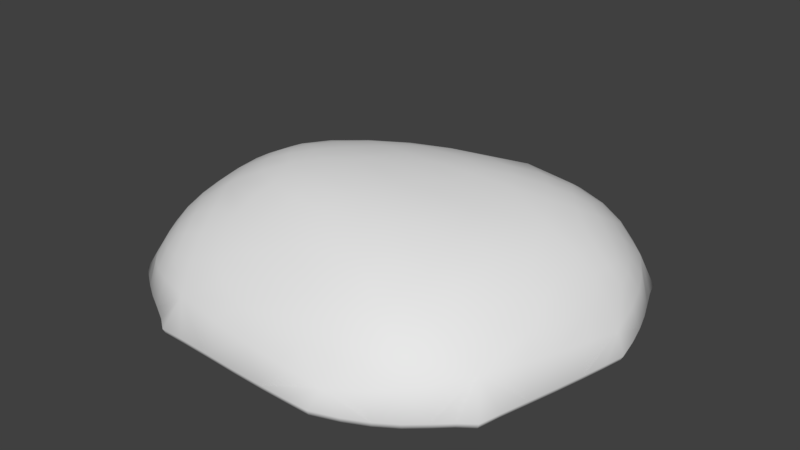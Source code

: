 # Source: Rock.blend  (saved by Blender 2.78.0; exported with 4.5.12 LTS)
import bpy
from mathutils import Matrix  # noqa: F401  (used for matrix-valued properties, if any)

bpy.ops.wm.read_factory_settings(use_empty=True)
scene = bpy.context.scene
scene.name = 'Scene'

# ---- collections
col_collection_1 = bpy.data.collections.new('Collection 1'); scene.collection.children.link(col_collection_1)

# ---- world
world_world = bpy.data.worlds.new('World'); scene.world = world_world
world_world.color = (0.05088, 0.05088, 0.05088)
world_world.use_sun_shadow = False
world_world.sun_shadow_jitter_overblur = 0.0
world_world.cycles.sampling_method = 'MANUAL'

# ---- meshes
me_icosphere = bpy.data.meshes.new('Icosphere')
me_icosphere.from_pydata([(1.552, -1.81, 0.5477), (1.974, -1.462, 0.6251), (1.459, -1.472, 0.9035), (-1.683, -1.414, 0.5477), (-1.224, -1.659, 0.6251), (-1.376, -1.23, 0.9035), (-1.967, 0.7353, 0.5477), (-2.074, 0.2818, 0.6251), (-1.696, 0.5471, 0.9035), (0.8941, 2.253, 0.5477), (0.07007, 1.897, 0.6251), (0.7395, 1.916, 0.9035), (2.654, 0.8736, 0.5477), (2.467, 1.356, 0.6251), (2.315, 0.8821, 0.9035), (1.359, 0.7125, 1.345), (0.9973, 1.138, 1.345), (0.5575, 0.47, 1.477), (1.925, 1.134, 1.11), (2.102, 1.61, 0.8303), (1.585, 1.561, 1.11), (1.974, 2.036, 0.6251), (1.571, 2.307, 0.5477), (1.459, 1.981, 0.9035), (0.2779, 1.118, 1.345), (-0.5816, 0.7038, 1.345), (-0.1436, 0.467, 1.477), (0.1463, 1.476, 1.11), (-0.5249, 1.458, 0.8303), (-0.7157, 1.061, 1.11), (-1.211, 1.298, 0.6251), (-1.683, 1.075, 0.5477), (-1.376, 0.9198, 0.9035), (-1.094, 0.1497, 1.345), (-1.094, -0.4031, 1.345), (-0.6448, -0.0942, 1.477), (-1.548, 0.134, 1.11), (-1.928, -0.1383, 0.8303), (-1.548, -0.4044, 1.11), (-2.074, -0.5584, 0.6251), (-1.967, -1.022, 0.5477), (-1.696, -0.8232, 0.9035), (-0.5816, -0.8102, 1.345), (0.2779, -0.9475, 1.345), (-0.1436, -0.4858, 1.477), (-0.7157, -1.219, 1.11), (-0.5383, -1.649, 0.8303), (0.1463, -1.374, 1.11), (0.03262, -1.918, 0.6251), (0.8508, -1.96, 0.5477), (0.7395, -1.644, 0.9035), (0.9973, -0.6394, 1.345), (1.359, 0.03971, 1.345), (0.5575, -0.1666, 1.477), (1.585, -0.8931, 1.11), (2.102, -0.8667, 0.8303), (1.925, -0.2119, 1.11), (2.467, -0.4604, 0.6251), (2.654, 0.22, 0.5477), (2.315, 0.2093, 0.9035), (2.663, 1.501, 0.06226), (2.84, 1.016, 0.06226), (2.513, 1.907, 0.06226), (1.789, 2.461, 0.06226), (2.173, 2.175, 0.06226), (-0.009798, 2.133, 0.06226), (0.8112, 2.477, 0.06226), (-0.6815, 1.947, 0.06226), (-1.746, 1.308, 0.06226), (-1.281, 1.539, 0.06226), (-2.319, 0.2804, 0.06226), (-2.203, 0.7361, 0.06226), (-2.437, -0.1366, 0.06226), (-2.203, -1.014, 0.06226), (-2.319, -0.5535, 0.06226), (-1.318, -1.895, 0.06226), (-1.746, -1.643, 0.06226), (-0.9337, -2.136, 0.06226), (0.5531, -2.185, 0.06226), (-0.262, -2.153, 0.06226), (2.173, -1.622, 0.06226), (1.746, -1.945, 0.06226), (2.513, -1.337, 0.06226), (2.84, -0.08088, 0.06226), (2.663, -0.7621, 0.06226), (1.435, 2.679, 0.06226), (-2.077, 1.119, 0.06226), (-2.077, -1.403, 0.06226), (1.177, -2.185, 0.06226), (2.966, 0.4593, 0.06226), (1.797, -1.666, 0.5763), (1.748, -1.453, 0.7893), (1.496, -1.668, 0.7378), (-1.48, -1.56, 0.5763), (-1.281, -1.455, 0.7893), (-1.564, -1.312, 0.7378), (-2.048, 0.5165, 0.5763), (-1.894, 0.3948, 0.7893), (-1.833, 0.6645, 0.7378), (0.4797, 2.099, 0.5763), (0.3726, 1.892, 0.7893), (0.8636, 2.107, 0.7378), (2.586, 1.137, 0.5763), (2.387, 1.149, 0.7893), (2.501, 0.8605, 0.7378), (1.223, 0.9673, 1.35), (0.7407, 0.8122, 1.429), (0.9581, 0.5646, 1.429), (2.051, 1.376, 0.9735), (1.862, 1.626, 0.9735), (1.747, 1.347, 1.137), (1.802, 2.202, 0.5763), (1.5, 2.166, 0.7378), (1.748, 2.009, 0.7893), (-0.161, 0.9403, 1.35), (-0.4036, 0.5585, 1.429), (0.09787, 0.8009, 1.429), (-0.162, 1.496, 0.9735), (-0.6665, 1.252, 0.9735), (-0.2803, 1.259, 1.137), (-1.476, 1.196, 0.5763), (-1.564, 0.9827, 0.7378), (-1.278, 1.115, 0.7893), (-1.145, -0.1325, 1.35), (-0.8716, -0.2808, 1.429), (-0.8716, 0.04905, 1.429), (-1.76, 0.01845, 0.9735), (-1.76, -0.2935, 0.9735), (-1.543, -0.1367, 1.137), (-2.048, -0.7957, 0.5763), (-1.833, -0.9493, 0.7378), (-1.894, -0.6712, 0.7893), (-0.161, -0.9157, 1.35), (0.09787, -0.7147, 1.429), (-0.4036, -0.6434, 1.429), (-0.6698, -1.445, 0.9735), (-0.1653, -1.538, 0.9735), (-0.2803, -1.287, 1.137), (0.4354, -1.967, 0.5763), (0.8528, -1.811, 0.7378), (0.3633, -1.782, 0.7893), (1.223, -0.3181, 1.35), (0.9581, -0.03194, 1.429), (0.7407, -0.4279, 1.429), (1.862, -0.92, 0.9735), (2.051, -0.5215, 0.9735), (1.747, -0.545, 1.137), (2.586, -0.1338, 0.5763), (2.501, 0.2598, 0.7378), (2.387, -0.1461, 0.7893), (-2.168, -0.9977, -0.01243), (2.757, 1.267, 0.06226), (-2.397, -0.1333, -0.01243), (2.926, 0.4538, -0.01243), (-2.168, 0.7266, -0.01243), (1.163, -2.152, -0.01243), (1.985, 2.329, 0.06226), (-2.043, -1.381, -0.01243), (0.8901, -2.155, -0.01243), (0.4057, 2.306, 0.06226), (2.871, 0.2138, -0.01243), (0.1598, -2.14, -0.01243), (1.154, 2.575, -0.01243), (-1.519, -1.743, -0.01243), (-1.536, 1.41, 0.06226), (-2.228, -0.7762, -0.01243), (0.8028, 2.442, -0.01243), (-2.264, 0.5148, 0.06226), (-0.006118, 2.103, -0.01243), (2.758, 0.431, -0.07564), (2.145, 2.145, -0.01243), (-2.232, -0.1194, -0.07564), (-2.264, -0.7891, 0.06226), (-2.017, -0.9297, -0.07564), (2.542, -1.068, -0.01243), (-1.545, -1.77, 0.06226), (2.319, -1.436, -0.01243), (-0.6338, -2.104, -0.01243), (0.1586, -2.174, 0.06226), (1.975, -1.794, 0.06226), (1.724, -1.915, -0.01243), (2.145, -1.597, -0.01243), (2.757, -0.4127, 0.06226), (-0.2547, -2.12, -0.01243), (-2.105, 0.9268, -0.01243), (-2.043, 1.104, -0.01243), (1.767, 2.427, -0.01243), (-2.228, 0.5085, -0.01243), (-1.082, -1.987, -0.01243), (-2.336, -0.3227, -0.01243), (-2.282, 0.2776, -0.01243), (0.5485, -2.152, -0.01243), (2.91, 0.7475, 0.06226), (1.483, -2.075, 0.06226), (-1.923, -1.518, 0.06226), (-2.14, 0.9393, 0.06226), (1.167, 2.612, 0.06226), (2.124, -1.517, 0.4092), (1.636, -1.906, 0.3333), (-1.231, -1.818, 0.4092), (-1.745, -1.53, 0.3333), (-2.227, 0.2351, 0.4092), (-2.097, 0.7604, 0.3333), (-0.08559, 1.969, 0.4092), (0.8663, 2.374, 0.3333), (2.563, 1.483, 0.4092), (2.772, 0.9263, 0.3333), (1.119, -1.532, 0.9481), (1.237, -1.906, 0.5384), (1.405, 0.3959, 1.341), (0.4842, 0.1356, 1.492), (-1.514, -1.011, 0.9481), (-1.842, -1.231, 0.5384), (-1.514, 0.7263, 0.9481), (-1.842, 0.9257, 0.5384), (1.119, 1.951, 0.9481), (1.272, 2.331, 0.5384), (2.91, 0.2156, 0.06226), (0.8997, -2.188, 0.06226), (-2.14, -1.221, 0.06226), (-1.923, 1.217, 0.06226), (1.601, 2.577, 0.06226), (2.772, 0.1021, 0.3333), (2.563, -0.6842, 0.4092), (0.7471, -2.091, 0.3333), (-0.1959, -2.049, 0.4092), (-2.097, -1.045, 0.3333), (-2.227, -0.5117, 0.4092), (-1.745, 1.19, 0.3333), (-1.205, 1.449, 0.4092), (1.671, 2.41, 0.3333), (2.124, 2.087, 0.4092), (0.1822, -0.3295, 1.492), (0.6818, -0.8679, 1.341), (2.675, 0.5672, 0.5384), (2.281, 0.5655, 0.9481), (-0.405, -0.2744, 1.492), (-0.9154, -0.6373, 1.341), (-0.405, 0.1555, 1.492), (-0.9154, 0.4322, 1.341), (0.1822, 0.4353, 1.492), (0.6818, 1.197, 1.341), (1.702, 0.9052, 1.236), (1.291, 1.402, 1.236), (2.115, 0.9645, 1.032), (2.304, 1.517, 0.7058), (1.477, 1.774, 1.032), (2.077, 1.831, 0.7058), (0.3196, 1.362, 1.236), (-0.6836, 0.879, 1.236), (0.5057, 1.699, 1.032), (-0.2823, 1.674, 0.7058), (-1.101, 0.931, 1.032), (-0.8915, 1.384, 0.7058), (-1.318, 0.1855, 1.236), (-1.318, -0.4484, 1.236), (-1.59, 0.3735, 1.032), (-2.037, 0.05539, 0.7058), (-1.59, -0.6421, 1.032), (-2.037, -0.332, 0.7058), (-0.6836, -0.9981, 1.236), (0.3196, -1.171, 1.236), (-1.101, -1.192, 1.032), (-0.9115, -1.694, 0.7058), (0.5057, -1.489, 1.032), (-0.3084, -1.813, 0.7058), (1.291, -0.7961, 1.236), (1.702, -0.00314, 1.236), (1.477, -1.215, 1.032), (2.077, -1.197, 0.7058), (2.115, 0.05622, 1.032), (2.304, -0.7184, 0.7058), (2.576, 1.715, 0.06226), (2.35, 2.026, 0.06226), (-0.3879, 1.999, 0.06226), (-0.9926, 1.712, 0.06226), (-2.375, 0.05564, 0.06226), (-2.375, -0.3288, 0.06226), (-1.102, -2.017, 0.06226), (-0.6468, -2.136, 0.06226), (2.35, -1.459, 0.06226), (2.576, -1.085, 0.06226), (1.686, -1.6, 0.7042), (-1.446, -1.445, 0.7042), (-1.929, 0.5266, 0.7042), (0.5734, 2.037, 0.7042), (2.496, 1.053, 0.7042), (0.975, 0.784, 1.407), (1.892, 1.455, 1.032), (1.689, 2.131, 0.7042), (-0.1577, 0.7678, 1.407), (-0.3712, 1.337, 1.032), (-1.445, 1.098, 0.7042), (-0.9687, -0.1233, 1.407), (-1.692, -0.1376, 1.032), (-1.929, -0.8068, 0.7042), (-0.1577, -0.7613, 1.407), (-0.3727, -1.427, 1.032), (0.5537, -1.857, 0.7042), (0.975, -0.2606, 1.407), (1.892, -0.6638, 1.032), (2.496, -0.005521, 0.7042), (-1.259, 1.517, -0.01243), (1.417, 2.641, -0.01243), (2.628, -0.7496, -0.01243), (-1.892, -1.495, -0.01243), (1.464, -2.043, -0.01243), (-1.51, 1.39, -0.01243), (2.48, 1.88, -0.01243), (-2.336, 0.05614, -0.01243), (-0.9745, 1.688, -0.01243), (-0.3787, 1.971, -0.01243), (-0.9165, -2.103, -0.01243), (2.871, 0.7379, -0.01243), (0.4033, 2.274, -0.01243), (2.319, 1.998, -0.01243), (-1.717, -1.617, -0.01243), (-1.717, 1.29, -0.01243), (2.542, 1.691, -0.01243), (2.802, 1.003, -0.01243), (2.72, -0.4053, -0.01243), (1.904, -1.735, 0.374), (-1.513, -1.685, 0.374), (-2.176, 0.5088, 0.374), (0.4017, 2.19, 0.374), (2.685, 1.218, 0.374), (1.2, -1.739, 0.7528), (0.9441, 0.2672, 1.435), (-1.698, -1.13, 0.7528), (-1.698, 0.8304, 0.7528), (1.209, 2.162, 0.7528), (-1.295, -1.866, -0.01243), (1.581, 2.54, -0.01243), (1.96, 2.296, -0.01243), (2.802, -0.07839, -0.01243), (2.685, -0.2891, 0.374), (0.2841, -2.086, 0.374), (-2.176, -0.7875, 0.374), (-1.506, 1.315, 0.374), (1.913, 2.273, 0.374), (0.4257, -0.604, 1.435), (2.499, 0.5786, 0.7528), (-0.6758, -0.4688, 1.435), (-0.6758, 0.2919, 1.435), (0.4257, 0.8204, 1.435), (1.512, 1.174, 1.252), (2.227, 1.26, 0.8842), (1.804, 1.824, 0.8842), (-0.1905, 1.126, 1.252), (0.1085, 1.695, 0.8842), (-1.007, 1.161, 0.8842), (-1.342, -0.1349, 1.252), (-1.831, 0.2131, 0.8842), (-1.831, -0.4877, 0.8842), (-0.1905, -1.1, 1.252), (-1.012, -1.454, 0.8842), (0.102, -1.666, 0.8842), (1.512, -0.4098, 1.252), (1.804, -1.215, 0.8842), (2.227, -0.3331, 0.8842), (-0.668, 1.92, -0.01243), (2.48, -1.316, -0.01243), (1.949, -1.767, -0.01243), (2.72, 1.25, -0.01243), (2.628, 1.48, -0.01243), (-1.892, 1.2, -0.01243), (-2.105, -1.202, -0.01243), (-2.282, -0.5441, -0.01243), (1.246, -2.063, 0.2707), (-1.976, -1.328, 0.2707), (-1.976, 1.028, 0.2707), (1.344, 2.508, 0.2707), (2.84, 0.5373, 0.2707), (-0.04428, 8.959e-05, 1.519), (2.37, -1.166, 0.4393), (-0.7896, -1.964, 0.4393), (-2.259, -0.1383, 0.4393), (-0.7183, 1.666, 0.4393), (2.37, 1.804, 0.4393), (0.9694, -1.217, 1.177), (1.932, 0.525, 1.177), (-1.228, -0.8358, 1.177), (-1.228, 0.5925, 1.177), (0.9694, 1.637, 1.177), (-2.017, 0.6868, -0.07564), (1.105, -2.011, -0.07564), (-1.9, -1.289, -0.07564), (0.8495, -2.014, -0.07564), (2.706, 0.206, -0.07564), (0.1649, -2.001, -0.07564), (1.097, 2.419, -0.07564), (-1.409, -1.628, -0.07564), (-2.073, -0.7221, -0.07564), (0.7677, 2.294, -0.07564), (0.009369, 1.977, -0.07564), (2.026, 2.016, -0.07564), (2.398, -0.9953, -0.07564), (2.189, -1.341, -0.07564), (-0.5791, -1.966, -0.07564), (1.632, -1.79, -0.07564), (2.026, -1.491, -0.07564), (-0.2236, -1.982, -0.07564), (-1.958, 0.8744, -0.07564), (-1.9, 1.041, -0.07564), (1.671, 2.28, -0.07564), (-2.073, 0.4823, -0.07564), (-0.9996, -1.857, -0.07564), (-2.175, -0.2969, -0.07564), (-2.124, 0.2658, -0.07564), (0.5293, -2.011, -0.07564), (-1.165, 1.428, -0.07564), (1.344, 2.482, -0.07564), (2.479, -0.6971, -0.07564), (-1.758, -1.396, -0.07564), (1.388, -1.91, -0.07564), (-1.4, 1.309, -0.07564), (2.34, 1.768, -0.07564), (-2.175, 0.05821, -0.07564), (-0.8984, 1.588, -0.07564), (-0.3399, 1.853, -0.07564), (-0.8441, -1.966, -0.07564), (2.706, 0.6973, -0.07564), (0.3931, 2.137, -0.07564), (2.189, 1.878, -0.07564), (-1.595, -1.511, -0.07564), (-1.595, 1.215, -0.07564), (2.398, 1.591, -0.07564), (2.642, 0.9455, -0.07564), (2.565, -0.3744, -0.07564), (-1.199, -1.744, -0.07564), (1.497, 2.387, -0.07564), (1.852, 2.158, -0.07564), (2.642, -0.0679, -0.07564), (-0.6111, 1.805, -0.07564), (2.34, -1.228, -0.07564), (1.842, -1.65, -0.07564), (2.565, 1.177, -0.07564), (2.479, 1.393, -0.07564), (-1.758, 1.131, -0.07564), (-1.958, -1.121, -0.07564), (-2.124, -0.5045, -0.07564)], [], [(0, 90, 282, 92), (0, 92, 326, 208), (0, 208, 368, 198), (0, 198, 321, 90), (1, 91, 282, 90), (1, 90, 321, 197), (1, 197, 374, 269), (1, 269, 358, 91), (2, 92, 282, 91), (2, 91, 358, 268), (2, 268, 379, 207), (2, 207, 326, 92), (3, 93, 283, 95), (3, 95, 328, 212), (3, 212, 369, 200), (3, 200, 322, 93), (4, 94, 283, 93), (4, 93, 322, 199), (4, 199, 375, 263), (4, 263, 355, 94), (5, 95, 283, 94), (5, 94, 355, 262), (5, 262, 381, 211), (5, 211, 328, 95), (6, 96, 284, 98), (6, 98, 329, 214), (6, 214, 370, 202), (6, 202, 323, 96), (7, 97, 284, 96), (7, 96, 323, 201), (7, 201, 376, 257), (7, 257, 352, 97), (8, 98, 284, 97), (8, 97, 352, 256), (8, 256, 382, 213), (8, 213, 329, 98), (9, 99, 285, 101), (9, 101, 330, 216), (9, 216, 371, 204), (9, 204, 324, 99), (10, 100, 285, 99), (10, 99, 324, 203), (10, 203, 377, 251), (10, 251, 349, 100), (11, 101, 285, 100), (11, 100, 349, 250), (11, 250, 383, 215), (11, 215, 330, 101), (12, 102, 286, 104), (12, 104, 341, 234), (12, 234, 372, 206), (12, 206, 325, 102), (13, 103, 286, 102), (13, 102, 325, 205), (13, 205, 378, 245), (13, 245, 346, 103), (14, 104, 286, 103), (14, 103, 346, 244), (14, 244, 380, 235), (14, 235, 341, 104), (15, 105, 287, 107), (15, 107, 327, 209), (15, 209, 380, 242), (15, 242, 345, 105), (16, 106, 287, 105), (16, 105, 345, 243), (16, 243, 383, 241), (16, 241, 344, 106), (17, 107, 287, 106), (17, 106, 344, 240), (17, 240, 373, 210), (17, 210, 327, 107), (18, 108, 288, 110), (18, 110, 345, 242), (18, 242, 380, 244), (18, 244, 346, 108), (19, 109, 288, 108), (19, 108, 346, 245), (19, 245, 378, 247), (19, 247, 347, 109), (20, 110, 288, 109), (20, 109, 347, 246), (20, 246, 383, 243), (20, 243, 345, 110), (21, 111, 289, 113), (21, 113, 347, 247), (21, 247, 378, 231), (21, 231, 339, 111), (22, 112, 289, 111), (22, 111, 339, 230), (22, 230, 371, 216), (22, 216, 330, 112), (23, 113, 289, 112), (23, 112, 330, 215), (23, 215, 383, 246), (23, 246, 347, 113), (24, 114, 290, 116), (24, 116, 344, 241), (24, 241, 383, 248), (24, 248, 348, 114), (25, 115, 290, 114), (25, 114, 348, 249), (25, 249, 382, 239), (25, 239, 343, 115), (26, 116, 290, 115), (26, 115, 343, 238), (26, 238, 373, 240), (26, 240, 344, 116), (27, 117, 291, 119), (27, 119, 348, 248), (27, 248, 383, 250), (27, 250, 349, 117), (28, 118, 291, 117), (28, 117, 349, 251), (28, 251, 377, 253), (28, 253, 350, 118), (29, 119, 291, 118), (29, 118, 350, 252), (29, 252, 382, 249), (29, 249, 348, 119), (30, 120, 292, 122), (30, 122, 350, 253), (30, 253, 377, 229), (30, 229, 338, 120), (31, 121, 292, 120), (31, 120, 338, 228), (31, 228, 370, 214), (31, 214, 329, 121), (32, 122, 292, 121), (32, 121, 329, 213), (32, 213, 382, 252), (32, 252, 350, 122), (33, 123, 293, 125), (33, 125, 343, 239), (33, 239, 382, 254), (33, 254, 351, 123), (34, 124, 293, 123), (34, 123, 351, 255), (34, 255, 381, 237), (34, 237, 342, 124), (35, 125, 293, 124), (35, 124, 342, 236), (35, 236, 373, 238), (35, 238, 343, 125), (36, 126, 294, 128), (36, 128, 351, 254), (36, 254, 382, 256), (36, 256, 352, 126), (37, 127, 294, 126), (37, 126, 352, 257), (37, 257, 376, 259), (37, 259, 353, 127), (38, 128, 294, 127), (38, 127, 353, 258), (38, 258, 381, 255), (38, 255, 351, 128), (39, 129, 295, 131), (39, 131, 353, 259), (39, 259, 376, 227), (39, 227, 337, 129), (40, 130, 295, 129), (40, 129, 337, 226), (40, 226, 369, 212), (40, 212, 328, 130), (41, 131, 295, 130), (41, 130, 328, 211), (41, 211, 381, 258), (41, 258, 353, 131), (42, 132, 296, 134), (42, 134, 342, 237), (42, 237, 381, 260), (42, 260, 354, 132), (43, 133, 296, 132), (43, 132, 354, 261), (43, 261, 379, 233), (43, 233, 340, 133), (44, 134, 296, 133), (44, 133, 340, 232), (44, 232, 373, 236), (44, 236, 342, 134), (45, 135, 297, 137), (45, 137, 354, 260), (45, 260, 381, 262), (45, 262, 355, 135), (46, 136, 297, 135), (46, 135, 355, 263), (46, 263, 375, 265), (46, 265, 356, 136), (47, 137, 297, 136), (47, 136, 356, 264), (47, 264, 379, 261), (47, 261, 354, 137), (48, 138, 298, 140), (48, 140, 356, 265), (48, 265, 375, 225), (48, 225, 336, 138), (49, 139, 298, 138), (49, 138, 336, 224), (49, 224, 368, 208), (49, 208, 326, 139), (50, 140, 298, 139), (50, 139, 326, 207), (50, 207, 379, 264), (50, 264, 356, 140), (51, 141, 299, 143), (51, 143, 340, 233), (51, 233, 379, 266), (51, 266, 357, 141), (52, 142, 299, 141), (52, 141, 357, 267), (52, 267, 380, 209), (52, 209, 327, 142), (53, 143, 299, 142), (53, 142, 327, 210), (53, 210, 373, 232), (53, 232, 340, 143), (54, 144, 300, 146), (54, 146, 357, 266), (54, 266, 379, 268), (54, 268, 358, 144), (55, 145, 300, 144), (55, 144, 358, 269), (55, 269, 374, 271), (55, 271, 359, 145), (56, 146, 300, 145), (56, 145, 359, 270), (56, 270, 380, 267), (56, 267, 357, 146), (57, 147, 301, 149), (57, 149, 359, 271), (57, 271, 374, 223), (57, 223, 335, 147), (58, 148, 301, 147), (58, 147, 335, 222), (58, 222, 372, 234), (58, 234, 341, 148), (59, 149, 301, 148), (59, 148, 341, 235), (59, 235, 380, 270), (59, 270, 359, 149), (281, 82, 361, 174), (74, 277, 189, 367), (60, 272, 378, 205), (60, 205, 325, 151), (192, 89, 153, 313), (61, 151, 325, 206), (61, 206, 372, 192), (89, 217, 160, 153), (175, 76, 316, 163), (69, 275, 310, 302), (62, 273, 378, 272), (151, 61, 319, 363), (75, 175, 163, 331), (182, 84, 304, 320), (63, 221, 371, 230), (63, 230, 339, 156), (62, 272, 318, 308), (64, 156, 339, 231), (64, 231, 378, 273), (83, 182, 320, 334), (218, 78, 191, 158), (71, 195, 184, 154), (65, 274, 377, 203), (65, 203, 324, 159), (167, 71, 154, 187), (66, 159, 324, 204), (66, 204, 371, 196), (64, 273, 315, 170), (70, 167, 187, 190), (156, 64, 170, 333), (67, 275, 377, 274), (85, 221, 332, 303), (63, 156, 333, 186), (279, 77, 312, 177), (68, 220, 370, 228), (68, 228, 338, 164), (76, 194, 305, 316), (69, 164, 338, 229), (69, 229, 377, 275), (276, 70, 190, 309), (81, 193, 306, 180), (172, 74, 367, 165), (70, 276, 376, 201), (70, 201, 323, 167), (275, 67, 360, 310), (71, 167, 323, 202), (71, 202, 370, 195), (60, 151, 363, 364), (87, 219, 366, 157), (66, 196, 162, 166), (72, 277, 376, 276), (73, 172, 165, 150), (194, 87, 157, 305), (280, 80, 181, 176), (73, 219, 369, 226), (73, 226, 337, 172), (72, 276, 309, 152), (74, 172, 337, 227), (74, 227, 376, 277), (159, 66, 166, 314), (65, 159, 314, 168), (79, 279, 177, 183), (75, 278, 375, 199), (75, 199, 322, 175), (178, 79, 183, 161), (76, 175, 322, 200), (76, 200, 369, 194), (277, 72, 152, 189), (77, 279, 375, 278), (86, 220, 365, 185), (78, 218, 368, 224), (78, 224, 336, 178), (79, 178, 336, 225), (79, 225, 375, 279), (80, 280, 374, 197), (80, 197, 321, 179), (81, 179, 321, 198), (81, 198, 368, 193), (273, 62, 308, 315), (82, 281, 374, 280), (278, 75, 331, 188), (68, 164, 307, 317), (83, 217, 372, 222), (83, 222, 335, 182), (220, 68, 317, 365), (84, 182, 335, 223), (84, 223, 374, 281), (217, 83, 334, 160), (196, 85, 303, 162), (77, 278, 188, 312), (85, 196, 371, 221), (164, 69, 302, 307), (221, 63, 186, 332), (88, 218, 158, 155), (86, 195, 370, 220), (84, 281, 174, 304), (78, 178, 161, 191), (274, 65, 168, 311), (87, 194, 369, 219), (195, 86, 185, 184), (88, 193, 368, 218), (61, 192, 313, 319), (67, 274, 311, 360), (89, 192, 372, 217), (82, 280, 176, 361), (80, 179, 362, 181), (219, 73, 150, 366), (272, 60, 364, 318), (193, 88, 155, 306), (179, 81, 180, 362), (168, 314, 422, 394), (362, 180, 399, 435), (305, 157, 386, 413), (364, 363, 436, 437), (158, 191, 409, 387), (311, 168, 394, 419), (317, 307, 415, 425), (185, 365, 438, 403), (367, 189, 407, 440), (363, 319, 427, 436), (174, 361, 434, 396), (176, 181, 400, 397), (307, 302, 410, 415), (306, 155, 385, 414), (177, 312, 420, 398), (333, 170, 395, 431), (163, 316, 424, 391), (303, 332, 430, 411), (318, 364, 437, 426), (316, 305, 413, 424), (186, 333, 431, 404), (187, 154, 384, 405), (162, 303, 411, 390), (161, 183, 401, 389), (157, 366, 439, 386), (180, 306, 414, 399), (320, 304, 412, 428), (361, 176, 397, 434), (308, 318, 426, 416), (302, 310, 418, 410), (334, 320, 428, 432), (313, 153, 169, 421), (184, 185, 403, 402), (319, 313, 421, 427), (314, 166, 393, 422), (312, 188, 406, 420), (366, 150, 173, 439), (160, 334, 432, 388), (304, 174, 396, 412), (315, 308, 416, 423), (165, 367, 440, 392), (170, 315, 423, 395), (365, 317, 425, 438), (150, 165, 392, 173), (331, 163, 391, 429), (189, 152, 171, 407), (188, 331, 429, 406), (154, 184, 402, 384), (310, 360, 433, 418), (153, 160, 388, 169), (360, 311, 419, 433), (166, 162, 390, 393), (332, 186, 404, 430), (152, 309, 417, 171), (155, 158, 387, 385), (190, 187, 405, 408), (183, 177, 398, 401), (309, 190, 408, 417), (181, 362, 435, 400), (191, 161, 389, 409), (171, 417, 408, 405, 384, 402, 403, 438, 425, 415, 410, 418, 433, 419, 394, 422, 393, 390, 411, 430, 404, 431, 395, 423, 416, 426, 437, 436, 427, 421, 169, 388, 432, 428, 412, 396, 434, 397, 400, 435, 399, 414, 385, 387, 409, 389, 401, 398, 420, 406, 429, 391, 424, 413, 386, 439, 173, 392, 440, 407)])
me_icosphere.polygons.foreach_set('use_smooth', [True] * 411)
me_icosphere.use_remesh_preserve_volume = False
me_icosphere.use_remesh_preserve_attributes = False
me_icosphere.use_mirror_vertex_groups = False
me_icosphere.update()

# ---- objects
ob_icosphere = bpy.data.objects.new('Icosphere', me_icosphere)

# ---- transforms, parenting, visibility, modifiers, constraints
ob_icosphere.location = (0.0, 0.0, 0.0)
ob_icosphere.lineart.crease_threshold = 0.0

# ---- collection membership
col_collection_1.objects.link(ob_icosphere)

# ---- scene / render settings (as saved in the file)
scene.frame_start = 1; scene.frame_end = 250; scene.frame_set(1)
scene.render.engine = 'BLENDER_EEVEE_NEXT'
scene.render.resolution_percentage = 50
scene.render.dither_intensity = 0.0
scene.cycles.use_denoising = False
scene.cycles.samples = 128
scene.cycles.sampling_pattern = 'TABULATED_SOBOL'
scene.cycles.light_sampling_threshold = 0.0
scene.cycles.use_adaptive_sampling = False
scene.cycles.use_light_tree = False
scene.cycles.blur_glossy = 0.0
scene.cycles.sample_clamp_indirect = 0.0
scene.view_settings.view_transform = 'Standard'
bpy.context.view_layer.update()

# ---- added for rendering (the .blend has no active camera and no usable light): camera, sun
cam_auto = bpy.data.cameras.new('AutoCamera')
cam_auto.lens = 50.0
cam_auto.sensor_width = 36.0
cam_auto.clip_end = 1000.0
ob_auto_camera = bpy.data.objects.new('AutoCamera', cam_auto)
scene.collection.objects.link(ob_auto_camera)
ob_auto_camera.location = (7.15282, -8.02025, 6.2322)
ob_auto_camera.rotation_euler = (1.09748, -7.21219e-08, 0.694738)
scene.camera = ob_auto_camera
light_auto_sun = bpy.data.lights.new('AutoSun', 'SUN')
light_auto_sun.energy = 3.0
light_auto_sun.angle = 0.0523599
ob_auto_sun = bpy.data.objects.new('AutoSun', light_auto_sun)
scene.collection.objects.link(ob_auto_sun)
ob_auto_sun.rotation_euler = (0.872665, 0.174533, 0.523599)
bpy.context.view_layer.update()
